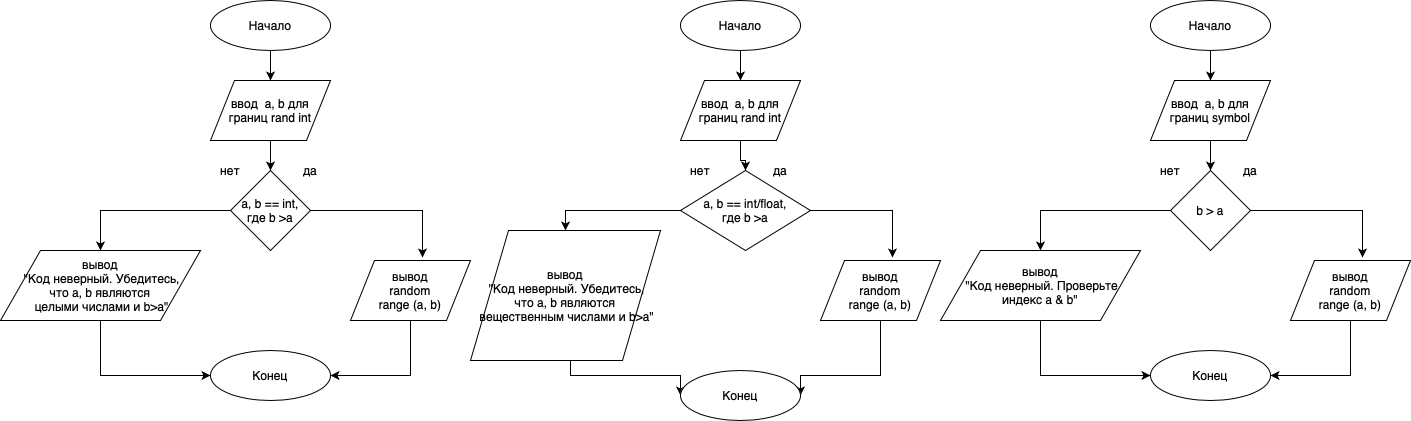

The diagram above was exported from draw.io. Its source (the exported page's mxGraphModel, read from the mxfile embedded in the PNG):
<mxGraphModel dx="1870" dy="1036" grid="1" gridSize="10" guides="1" tooltips="1" connect="1" arrows="1" fold="1" page="1" pageScale="1" pageWidth="827" pageHeight="1169" math="0" shadow="0">
  <root>
    <mxCell id="0" />
    <mxCell id="1" parent="0" />
    <mxCell id="NihAq7vv_VxqKYNpe7C1-7" style="edgeStyle=orthogonalEdgeStyle;rounded=0;orthogonalLoop=1;jettySize=auto;html=1;entryX=0.5;entryY=0;entryDx=0;entryDy=0;" edge="1" parent="1" source="NihAq7vv_VxqKYNpe7C1-1" target="NihAq7vv_VxqKYNpe7C1-6">
      <mxGeometry relative="1" as="geometry" />
    </mxCell>
    <mxCell id="NihAq7vv_VxqKYNpe7C1-1" value="Начало" style="ellipse;whiteSpace=wrap;html=1;" vertex="1" parent="1">
      <mxGeometry x="230" y="10" width="120" height="50" as="geometry" />
    </mxCell>
    <mxCell id="NihAq7vv_VxqKYNpe7C1-20" style="edgeStyle=orthogonalEdgeStyle;rounded=0;orthogonalLoop=1;jettySize=auto;html=1;entryX=0.5;entryY=0;entryDx=0;entryDy=0;" edge="1" parent="1" source="NihAq7vv_VxqKYNpe7C1-3" target="NihAq7vv_VxqKYNpe7C1-16">
      <mxGeometry relative="1" as="geometry" />
    </mxCell>
    <mxCell id="NihAq7vv_VxqKYNpe7C1-3" value="a, b == int, где b &amp;gt;a" style="rhombus;whiteSpace=wrap;html=1;" vertex="1" parent="1">
      <mxGeometry x="250" y="180" width="80" height="80" as="geometry" />
    </mxCell>
    <mxCell id="NihAq7vv_VxqKYNpe7C1-4" value="да" style="text;html=1;strokeColor=none;fillColor=none;align=center;verticalAlign=middle;whiteSpace=wrap;rounded=0;" vertex="1" parent="1">
      <mxGeometry x="310" y="170" width="40" height="20" as="geometry" />
    </mxCell>
    <mxCell id="NihAq7vv_VxqKYNpe7C1-5" value="нет" style="text;html=1;strokeColor=none;fillColor=none;align=center;verticalAlign=middle;whiteSpace=wrap;rounded=0;" vertex="1" parent="1">
      <mxGeometry x="230" y="170" width="40" height="20" as="geometry" />
    </mxCell>
    <mxCell id="NihAq7vv_VxqKYNpe7C1-8" style="edgeStyle=orthogonalEdgeStyle;rounded=0;orthogonalLoop=1;jettySize=auto;html=1;entryX=0.5;entryY=0;entryDx=0;entryDy=0;" edge="1" parent="1" source="NihAq7vv_VxqKYNpe7C1-6" target="NihAq7vv_VxqKYNpe7C1-3">
      <mxGeometry relative="1" as="geometry" />
    </mxCell>
    <mxCell id="NihAq7vv_VxqKYNpe7C1-6" value="ввод &amp;nbsp;a, b для границ rand int" style="shape=parallelogram;perimeter=parallelogramPerimeter;whiteSpace=wrap;html=1;" vertex="1" parent="1">
      <mxGeometry x="230" y="90" width="120" height="60" as="geometry" />
    </mxCell>
    <mxCell id="NihAq7vv_VxqKYNpe7C1-15" style="edgeStyle=orthogonalEdgeStyle;rounded=0;orthogonalLoop=1;jettySize=auto;html=1;entryX=0.6;entryY=-0.05;entryDx=0;entryDy=0;entryPerimeter=0;exitX=1;exitY=0.5;exitDx=0;exitDy=0;" edge="1" parent="1" source="NihAq7vv_VxqKYNpe7C1-3" target="NihAq7vv_VxqKYNpe7C1-14">
      <mxGeometry relative="1" as="geometry">
        <mxPoint x="426" y="300" as="sourcePoint" />
      </mxGeometry>
    </mxCell>
    <mxCell id="NihAq7vv_VxqKYNpe7C1-91" style="edgeStyle=orthogonalEdgeStyle;rounded=0;orthogonalLoop=1;jettySize=auto;html=1;entryX=1;entryY=0.5;entryDx=0;entryDy=0;" edge="1" parent="1" source="NihAq7vv_VxqKYNpe7C1-14" target="NihAq7vv_VxqKYNpe7C1-24">
      <mxGeometry relative="1" as="geometry">
        <Array as="points">
          <mxPoint x="430" y="385" />
        </Array>
      </mxGeometry>
    </mxCell>
    <mxCell id="NihAq7vv_VxqKYNpe7C1-14" value="вывод&lt;br&gt;&amp;nbsp;random &lt;br&gt;range (a, b)" style="shape=parallelogram;perimeter=parallelogramPerimeter;whiteSpace=wrap;html=1;" vertex="1" parent="1">
      <mxGeometry x="370" y="270" width="120" height="60" as="geometry" />
    </mxCell>
    <mxCell id="NihAq7vv_VxqKYNpe7C1-92" style="edgeStyle=orthogonalEdgeStyle;rounded=0;orthogonalLoop=1;jettySize=auto;html=1;entryX=0;entryY=0.5;entryDx=0;entryDy=0;" edge="1" parent="1" source="NihAq7vv_VxqKYNpe7C1-16" target="NihAq7vv_VxqKYNpe7C1-24">
      <mxGeometry relative="1" as="geometry">
        <Array as="points">
          <mxPoint x="120" y="385" />
        </Array>
      </mxGeometry>
    </mxCell>
    <mxCell id="NihAq7vv_VxqKYNpe7C1-16" value="вывод&lt;br&gt;&amp;nbsp;&quot;Код неверный. Убедитесь,&lt;br&gt;что&amp;nbsp;a, b являются&lt;br&gt;&amp;nbsp;целыми числами и b&amp;gt;a&quot;" style="shape=parallelogram;perimeter=parallelogramPerimeter;whiteSpace=wrap;html=1;" vertex="1" parent="1">
      <mxGeometry x="20" y="260" width="200" height="70" as="geometry" />
    </mxCell>
    <mxCell id="NihAq7vv_VxqKYNpe7C1-24" value="Конец" style="ellipse;whiteSpace=wrap;html=1;" vertex="1" parent="1">
      <mxGeometry x="230" y="360" width="120" height="50" as="geometry" />
    </mxCell>
    <mxCell id="NihAq7vv_VxqKYNpe7C1-93" style="edgeStyle=orthogonalEdgeStyle;rounded=0;orthogonalLoop=1;jettySize=auto;html=1;entryX=0.5;entryY=0;entryDx=0;entryDy=0;" edge="1" parent="1" source="NihAq7vv_VxqKYNpe7C1-94" target="NihAq7vv_VxqKYNpe7C1-100">
      <mxGeometry relative="1" as="geometry" />
    </mxCell>
    <mxCell id="NihAq7vv_VxqKYNpe7C1-94" value="Начало" style="ellipse;whiteSpace=wrap;html=1;" vertex="1" parent="1">
      <mxGeometry x="700" y="10" width="120" height="50" as="geometry" />
    </mxCell>
    <mxCell id="NihAq7vv_VxqKYNpe7C1-95" style="edgeStyle=orthogonalEdgeStyle;rounded=0;orthogonalLoop=1;jettySize=auto;html=1;entryX=0.5;entryY=0;entryDx=0;entryDy=0;" edge="1" parent="1" source="NihAq7vv_VxqKYNpe7C1-96" target="NihAq7vv_VxqKYNpe7C1-105">
      <mxGeometry relative="1" as="geometry" />
    </mxCell>
    <mxCell id="NihAq7vv_VxqKYNpe7C1-96" value="a, b == int/float,&lt;br&gt;где b &amp;gt;a" style="rhombus;whiteSpace=wrap;html=1;" vertex="1" parent="1">
      <mxGeometry x="700" y="180" width="130" height="80" as="geometry" />
    </mxCell>
    <mxCell id="NihAq7vv_VxqKYNpe7C1-97" value="да" style="text;html=1;strokeColor=none;fillColor=none;align=center;verticalAlign=middle;whiteSpace=wrap;rounded=0;" vertex="1" parent="1">
      <mxGeometry x="780" y="170" width="40" height="20" as="geometry" />
    </mxCell>
    <mxCell id="NihAq7vv_VxqKYNpe7C1-98" value="нет" style="text;html=1;strokeColor=none;fillColor=none;align=center;verticalAlign=middle;whiteSpace=wrap;rounded=0;" vertex="1" parent="1">
      <mxGeometry x="700" y="170" width="40" height="20" as="geometry" />
    </mxCell>
    <mxCell id="NihAq7vv_VxqKYNpe7C1-99" style="edgeStyle=orthogonalEdgeStyle;rounded=0;orthogonalLoop=1;jettySize=auto;html=1;entryX=0.5;entryY=0;entryDx=0;entryDy=0;" edge="1" parent="1" source="NihAq7vv_VxqKYNpe7C1-100" target="NihAq7vv_VxqKYNpe7C1-96">
      <mxGeometry relative="1" as="geometry" />
    </mxCell>
    <mxCell id="NihAq7vv_VxqKYNpe7C1-100" value="ввод &amp;nbsp;a, b для границ rand int" style="shape=parallelogram;perimeter=parallelogramPerimeter;whiteSpace=wrap;html=1;" vertex="1" parent="1">
      <mxGeometry x="700" y="90" width="120" height="60" as="geometry" />
    </mxCell>
    <mxCell id="NihAq7vv_VxqKYNpe7C1-101" style="edgeStyle=orthogonalEdgeStyle;rounded=0;orthogonalLoop=1;jettySize=auto;html=1;entryX=0.6;entryY=-0.05;entryDx=0;entryDy=0;entryPerimeter=0;exitX=1;exitY=0.5;exitDx=0;exitDy=0;" edge="1" parent="1" source="NihAq7vv_VxqKYNpe7C1-96" target="NihAq7vv_VxqKYNpe7C1-103">
      <mxGeometry relative="1" as="geometry">
        <mxPoint x="896" y="300" as="sourcePoint" />
      </mxGeometry>
    </mxCell>
    <mxCell id="NihAq7vv_VxqKYNpe7C1-102" style="edgeStyle=orthogonalEdgeStyle;rounded=0;orthogonalLoop=1;jettySize=auto;html=1;entryX=1;entryY=0.5;entryDx=0;entryDy=0;" edge="1" parent="1" source="NihAq7vv_VxqKYNpe7C1-103" target="NihAq7vv_VxqKYNpe7C1-106">
      <mxGeometry relative="1" as="geometry">
        <Array as="points">
          <mxPoint x="900" y="385" />
        </Array>
      </mxGeometry>
    </mxCell>
    <mxCell id="NihAq7vv_VxqKYNpe7C1-103" value="вывод&lt;br&gt;&amp;nbsp;random &lt;br&gt;range (a, b)" style="shape=parallelogram;perimeter=parallelogramPerimeter;whiteSpace=wrap;html=1;" vertex="1" parent="1">
      <mxGeometry x="840" y="270" width="120" height="60" as="geometry" />
    </mxCell>
    <mxCell id="NihAq7vv_VxqKYNpe7C1-104" style="edgeStyle=orthogonalEdgeStyle;rounded=0;orthogonalLoop=1;jettySize=auto;html=1;entryX=0;entryY=0.5;entryDx=0;entryDy=0;" edge="1" parent="1" source="NihAq7vv_VxqKYNpe7C1-105" target="NihAq7vv_VxqKYNpe7C1-106">
      <mxGeometry relative="1" as="geometry">
        <Array as="points">
          <mxPoint x="590" y="385" />
        </Array>
      </mxGeometry>
    </mxCell>
    <mxCell id="NihAq7vv_VxqKYNpe7C1-105" value="вывод&lt;br&gt;&amp;nbsp;&quot;Код неверный. Убедитесь,&lt;br&gt;что&amp;nbsp;a, b являются&lt;br&gt;&amp;nbsp;вещественным числами и b&amp;gt;a&quot;" style="shape=parallelogram;perimeter=parallelogramPerimeter;whiteSpace=wrap;html=1;" vertex="1" parent="1">
      <mxGeometry x="490" y="240" width="190" height="130" as="geometry" />
    </mxCell>
    <mxCell id="NihAq7vv_VxqKYNpe7C1-106" value="Конец" style="ellipse;whiteSpace=wrap;html=1;" vertex="1" parent="1">
      <mxGeometry x="700" y="380" width="120" height="50" as="geometry" />
    </mxCell>
    <mxCell id="NihAq7vv_VxqKYNpe7C1-107" style="edgeStyle=orthogonalEdgeStyle;rounded=0;orthogonalLoop=1;jettySize=auto;html=1;entryX=0.5;entryY=0;entryDx=0;entryDy=0;" edge="1" parent="1" source="NihAq7vv_VxqKYNpe7C1-108" target="NihAq7vv_VxqKYNpe7C1-114">
      <mxGeometry relative="1" as="geometry" />
    </mxCell>
    <mxCell id="NihAq7vv_VxqKYNpe7C1-108" value="Начало" style="ellipse;whiteSpace=wrap;html=1;" vertex="1" parent="1">
      <mxGeometry x="1170" y="10" width="120" height="50" as="geometry" />
    </mxCell>
    <mxCell id="NihAq7vv_VxqKYNpe7C1-109" style="edgeStyle=orthogonalEdgeStyle;rounded=0;orthogonalLoop=1;jettySize=auto;html=1;entryX=0.5;entryY=0;entryDx=0;entryDy=0;" edge="1" parent="1" source="NihAq7vv_VxqKYNpe7C1-110" target="NihAq7vv_VxqKYNpe7C1-119">
      <mxGeometry relative="1" as="geometry" />
    </mxCell>
    <mxCell id="NihAq7vv_VxqKYNpe7C1-110" value="b &amp;gt; a" style="rhombus;whiteSpace=wrap;html=1;" vertex="1" parent="1">
      <mxGeometry x="1190" y="180" width="80" height="80" as="geometry" />
    </mxCell>
    <mxCell id="NihAq7vv_VxqKYNpe7C1-111" value="да" style="text;html=1;strokeColor=none;fillColor=none;align=center;verticalAlign=middle;whiteSpace=wrap;rounded=0;" vertex="1" parent="1">
      <mxGeometry x="1250" y="170" width="40" height="20" as="geometry" />
    </mxCell>
    <mxCell id="NihAq7vv_VxqKYNpe7C1-112" value="нет" style="text;html=1;strokeColor=none;fillColor=none;align=center;verticalAlign=middle;whiteSpace=wrap;rounded=0;" vertex="1" parent="1">
      <mxGeometry x="1170" y="170" width="40" height="20" as="geometry" />
    </mxCell>
    <mxCell id="NihAq7vv_VxqKYNpe7C1-113" style="edgeStyle=orthogonalEdgeStyle;rounded=0;orthogonalLoop=1;jettySize=auto;html=1;entryX=0.5;entryY=0;entryDx=0;entryDy=0;" edge="1" parent="1" source="NihAq7vv_VxqKYNpe7C1-114" target="NihAq7vv_VxqKYNpe7C1-110">
      <mxGeometry relative="1" as="geometry" />
    </mxCell>
    <mxCell id="NihAq7vv_VxqKYNpe7C1-114" value="ввод &amp;nbsp;a, b для границ symbol" style="shape=parallelogram;perimeter=parallelogramPerimeter;whiteSpace=wrap;html=1;" vertex="1" parent="1">
      <mxGeometry x="1170" y="90" width="120" height="60" as="geometry" />
    </mxCell>
    <mxCell id="NihAq7vv_VxqKYNpe7C1-115" style="edgeStyle=orthogonalEdgeStyle;rounded=0;orthogonalLoop=1;jettySize=auto;html=1;entryX=0.6;entryY=-0.05;entryDx=0;entryDy=0;entryPerimeter=0;exitX=1;exitY=0.5;exitDx=0;exitDy=0;" edge="1" parent="1" source="NihAq7vv_VxqKYNpe7C1-110" target="NihAq7vv_VxqKYNpe7C1-117">
      <mxGeometry relative="1" as="geometry">
        <mxPoint x="1366" y="300" as="sourcePoint" />
      </mxGeometry>
    </mxCell>
    <mxCell id="NihAq7vv_VxqKYNpe7C1-116" style="edgeStyle=orthogonalEdgeStyle;rounded=0;orthogonalLoop=1;jettySize=auto;html=1;entryX=1;entryY=0.5;entryDx=0;entryDy=0;" edge="1" parent="1" source="NihAq7vv_VxqKYNpe7C1-117" target="NihAq7vv_VxqKYNpe7C1-120">
      <mxGeometry relative="1" as="geometry">
        <Array as="points">
          <mxPoint x="1370" y="385" />
        </Array>
      </mxGeometry>
    </mxCell>
    <mxCell id="NihAq7vv_VxqKYNpe7C1-117" value="вывод&lt;br&gt;&amp;nbsp;random &lt;br&gt;range (a, b)" style="shape=parallelogram;perimeter=parallelogramPerimeter;whiteSpace=wrap;html=1;" vertex="1" parent="1">
      <mxGeometry x="1310" y="270" width="120" height="60" as="geometry" />
    </mxCell>
    <mxCell id="NihAq7vv_VxqKYNpe7C1-118" style="edgeStyle=orthogonalEdgeStyle;rounded=0;orthogonalLoop=1;jettySize=auto;html=1;entryX=0;entryY=0.5;entryDx=0;entryDy=0;" edge="1" parent="1" source="NihAq7vv_VxqKYNpe7C1-119" target="NihAq7vv_VxqKYNpe7C1-120">
      <mxGeometry relative="1" as="geometry">
        <Array as="points">
          <mxPoint x="1060" y="385" />
        </Array>
      </mxGeometry>
    </mxCell>
    <mxCell id="NihAq7vv_VxqKYNpe7C1-119" value="вывод&lt;br&gt;&amp;nbsp;&quot;Код неверный. Проверьте индекс a &amp;amp; b&quot;" style="shape=parallelogram;perimeter=parallelogramPerimeter;whiteSpace=wrap;html=1;" vertex="1" parent="1">
      <mxGeometry x="960" y="260" width="200" height="70" as="geometry" />
    </mxCell>
    <mxCell id="NihAq7vv_VxqKYNpe7C1-120" value="Конец" style="ellipse;whiteSpace=wrap;html=1;" vertex="1" parent="1">
      <mxGeometry x="1170" y="360" width="120" height="50" as="geometry" />
    </mxCell>
  </root>
</mxGraphModel>